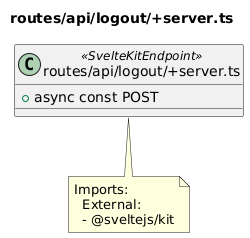

The diagram above was rendered by PlantUML. Its source (embedded in the PNG):
@startuml routes__api__logout__server_ts
title routes/api/logout/+server.ts
class "routes/api/logout/+server.ts" as routes_api_logout__server_ts <<SvelteKitEndpoint>> {
  + async const POST
}
note bottom of routes_api_logout__server_ts
  Imports:
    External:
    - @sveltejs/kit
end note
@enduml